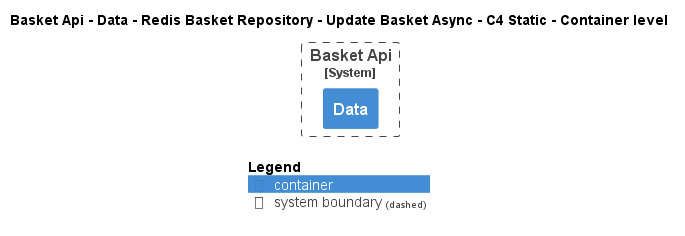

The diagram above was rendered by PlantUML. Its source (embedded in the PNG):
@startuml
!pragma layout smetana
!include ..\..\..\..\..\..\..\..\..\..\..\.c4s\C4_Container.puml

AddElementTag("c4interflow:lifecycle:new", $bgColor=green, $fontColor=#ffffff, $borderColor=green, $shadowing="False")
AddElementTag("c4interflow:lifecycle:changed", $bgColor=orange, $fontColor=#ffffff, $borderColor=orange, $shadowing="False")
AddElementTag("c4interflow:lifecycle:removed", $bgColor=red, $fontColor=#ffffff, $borderColor=red, $shadowing="False")

AddRelTag("c4interflow:lifecycle:new", $textColor=green, $lineColor=green)
AddRelTag("c4interflow:lifecycle:changed", $textColor=orange, $lineColor=orange)
AddRelTag("c4interflow:lifecycle:removed", $textColor=red, $lineColor=red)

SHOW_PERSON_PORTRAIT()
LAYOUT_TOP_DOWN()

skinparam linetype polyline

title Basket Api - Data - Redis Basket Repository - Update Basket Async - C4 Static - Container level


System_Boundary(dotnet.eShop.Architecture.SoftwareSystems.BasketApi, "Basket Api") {
    Container(dotnet.eShop.Architecture.SoftwareSystems.BasketApi.Containers.Data, "Data", "", "")
}



SHOW_LEGEND()
@enduml